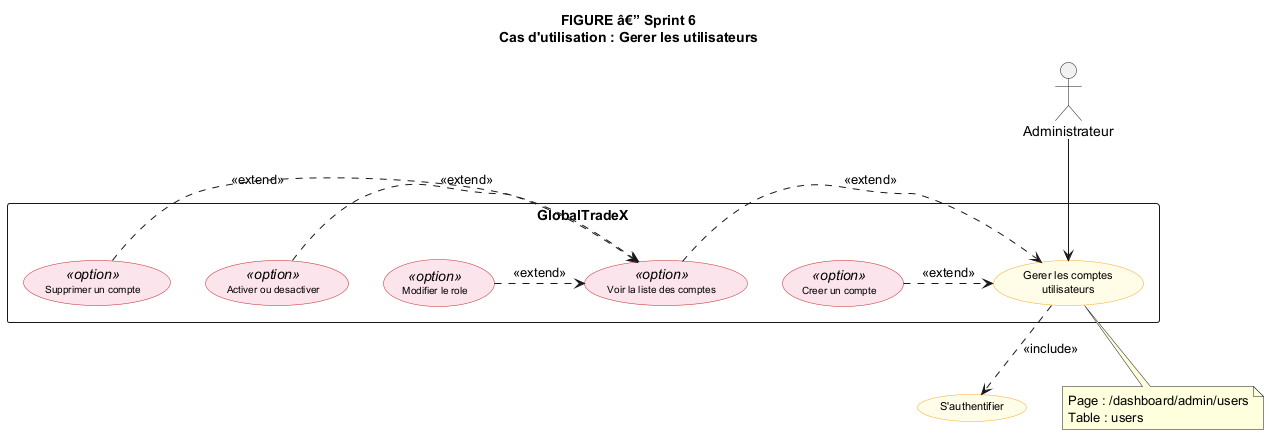

The diagram above was rendered by PlantUML. Its source (embedded in the PNG):
@startuml Diagramme_CU_Sprint6_Gerer_Utilisateurs
' TABLEAU 3.22

top to bottom direction
skinparam shadowing false
skinparam usecase {
  BackgroundColor #FFFDE7
  BorderColor #F9A825
  FontSize 11
}
skinparam usecase<<option>> {
  BackgroundColor #FCE4EC
  BorderColor #C62828
  FontSize 10
}

title FIGURE â€” Sprint 6\nCas d'utilisation : Gerer les utilisateurs

actor "Administrateur" as ADM

rectangle "GlobalTradeX" {

  usecase "Gerer les comptes\nutilisateurs" as UC_MAIN

  usecase "Voir la liste des comptes" as UC1 <<option>>
  usecase "Creer un compte" as UC2 <<option>>
  usecase "Modifier le role" as UC3 <<option>>
  usecase "Activer ou desactiver" as UC4 <<option>>
  usecase "Supprimer un compte" as UC5 <<option>>
}

usecase "S'authentifier" as UC_AUTH

ADM --> UC_MAIN
UC_MAIN ..> UC_AUTH : <<include>>

UC1 .> UC_MAIN : <<extend>>
UC2 .> UC_MAIN : <<extend>>
UC3 .> UC1 : <<extend>>
UC4 .> UC1 : <<extend>>
UC5 .> UC1 : <<extend>>

note bottom of UC_MAIN
  Page : /dashboard/admin/users
  Table : users
end note

@enduml